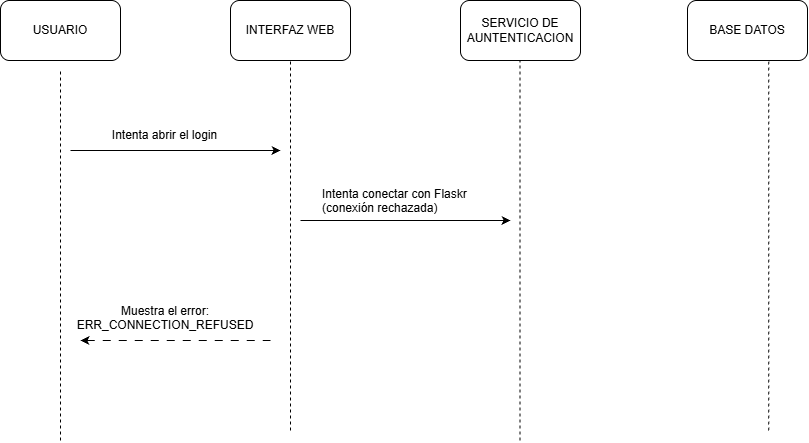

The diagram above was exported from draw.io. Its source (the exported page's mxGraphModel, read from the mxfile embedded in the PNG):
<mxGraphModel dx="1241" dy="635" grid="1" gridSize="10" guides="1" tooltips="1" connect="1" arrows="1" fold="1" page="1" pageScale="1" pageWidth="827" pageHeight="1169" math="0" shadow="0">
  <root>
    <mxCell id="0" />
    <mxCell id="1" parent="0" />
    <mxCell id="VQGXPbQMT-jgjFVOtIyt-1" parent="1" style="rounded=1;whiteSpace=wrap;html=1;roundedPerimeter=1;" value="USUARIO" vertex="1">
      <mxGeometry height="60" width="120" x="20" y="130" as="geometry" />
    </mxCell>
    <mxCell id="VQGXPbQMT-jgjFVOtIyt-2" parent="1" style="rounded=1;whiteSpace=wrap;html=1;roundedPerimeter=1;" value="BASE DATOS" vertex="1">
      <mxGeometry height="60" width="120" x="707" y="130" as="geometry" />
    </mxCell>
    <mxCell id="VQGXPbQMT-jgjFVOtIyt-3" parent="1" style="rounded=1;whiteSpace=wrap;html=1;roundedPerimeter=1;" value="SERVICIO DE AUNTENTICACION" vertex="1">
      <mxGeometry height="60" width="120" x="480" y="130" as="geometry" />
    </mxCell>
    <mxCell id="VQGXPbQMT-jgjFVOtIyt-4" parent="1" style="rounded=1;whiteSpace=wrap;html=1;roundedPerimeter=1;" value="INTERFAZ WEB" vertex="1">
      <mxGeometry height="60" width="120" x="250" y="130" as="geometry" />
    </mxCell>
    <mxCell id="VQGXPbQMT-jgjFVOtIyt-5" edge="1" parent="1" style="endArrow=none;dashed=1;html=1;rounded=0;" value="">
      <mxGeometry height="50" relative="1" width="50" x="0.9135" as="geometry">
        <Array as="points" />
        <mxPoint x="80" y="570" as="sourcePoint" />
        <mxPoint x="80" y="200" as="targetPoint" />
      </mxGeometry>
    </mxCell>
    <mxCell id="VQGXPbQMT-jgjFVOtIyt-6" edge="1" parent="1" style="endArrow=none;dashed=1;html=1;rounded=0;" value="">
      <mxGeometry height="50" relative="1" width="50" x="0.9135" as="geometry">
        <Array as="points" />
        <mxPoint x="310" y="560" as="sourcePoint" />
        <mxPoint x="310" y="190" as="targetPoint" />
      </mxGeometry>
    </mxCell>
    <mxCell id="VQGXPbQMT-jgjFVOtIyt-7" edge="1" parent="1" style="endArrow=none;dashed=1;html=1;rounded=0;" value="">
      <mxGeometry height="50" relative="1" width="50" x="0.9158" as="geometry">
        <Array as="points" />
        <mxPoint x="539.5" y="570" as="sourcePoint" />
        <mxPoint x="539.5" y="190" as="targetPoint" />
      </mxGeometry>
    </mxCell>
    <mxCell id="VQGXPbQMT-jgjFVOtIyt-8" edge="1" parent="1" style="endArrow=none;dashed=1;html=1;rounded=0;" value="">
      <mxGeometry height="50" relative="1" width="50" x="0.9135" as="geometry">
        <Array as="points">
          <mxPoint x="788.25" y="280" />
        </Array>
        <mxPoint x="788.25" y="560" as="sourcePoint" />
        <mxPoint x="788.25" y="190" as="targetPoint" />
      </mxGeometry>
    </mxCell>
    <mxCell id="yCkPxy9hOMcQqpeXErod-1" edge="1" parent="1" style="endArrow=classic;html=1;rounded=0;" value="">
      <mxGeometry height="50" relative="1" width="50" as="geometry">
        <mxPoint x="90" y="280" as="sourcePoint" />
        <mxPoint x="300" y="280" as="targetPoint" />
      </mxGeometry>
    </mxCell>
    <mxCell id="yCkPxy9hOMcQqpeXErod-2" parent="1" style="text;html=1;whiteSpace=wrap;strokeColor=none;fillColor=none;align=center;verticalAlign=middle;rounded=0;" value="Intenta abrir el login" vertex="1">
      <mxGeometry height="30" width="169" x="100" y="250" as="geometry" />
    </mxCell>
    <mxCell id="yCkPxy9hOMcQqpeXErod-9" parent="1" style="text;html=1;whiteSpace=wrap;strokeColor=none;fillColor=none;align=center;verticalAlign=middle;rounded=0;" value="&lt;span style=&quot;color: rgba(0, 0, 0, 0); font-family: monospace; font-size: 1px; text-align: start; white-space: nowrap;&quot;&gt;%3CmxGraphModel%3E%3Croot%3E%3CmxCell%20id%3D%220%22%2F%3E%3CmxCell%20id%3D%221%22%20parent%3D%220%22%2F%3E%3CmxCell%20id%3D%222%22%20parent%3D%221%22%20style%3D%22text%3Bhtml%3D1%3BwhiteSpace%3Dwrap%3BstrokeColor%3Dnone%3BfillColor%3Dnone%3Balign%3Dcenter%3BverticalAlign%3Dmiddle%3Brounded%3D0%3B%22%20value%3D%22Busca%20el%20usuario%20en%20la%20base%20de%20datos%22%20vertex%3D%221%22%3E%3CmxGeometry%20height%3D%2230%22%20width%3D%22210%22%20x%3D%22540%22%20y%3D%22300%22%20as%3D%22geometry%22%2F%3E%3C%2FmxCell%3E%3C%2Froot%3E%3C%2FmxGraphModel%3E&lt;/span&gt;" vertex="1">
      <mxGeometry height="30" width="210" x="560" y="400" as="geometry" />
    </mxCell>
    <mxCell id="8BW-096QS60dsvxDlAm5-1" edge="1" parent="1" style="endArrow=classic;html=1;rounded=0;" value="">
      <mxGeometry height="50" relative="1" width="50" as="geometry">
        <mxPoint x="320" y="350" as="sourcePoint" />
        <mxPoint x="530" y="350" as="targetPoint" />
      </mxGeometry>
    </mxCell>
    <mxCell id="8BW-096QS60dsvxDlAm5-2" parent="1" style="text;whiteSpace=wrap;html=1;" value="Intenta conectar con Flaskr (conexión rechazada)" vertex="1">
      <mxGeometry height="40" width="180" x="340" y="310" as="geometry" />
    </mxCell>
    <mxCell id="8BW-096QS60dsvxDlAm5-3" edge="1" parent="1" style="endArrow=none;dashed=1;html=1;rounded=0;startArrow=classic;startFill=1;dashPattern=8 8;" value="">
      <mxGeometry height="50" relative="1" width="50" x="-0.6527" as="geometry">
        <Array as="points">
          <mxPoint x="130" y="470" />
        </Array>
        <mxPoint x="100" y="470" as="sourcePoint" />
        <mxPoint x="290" y="470" as="targetPoint" />
      </mxGeometry>
    </mxCell>
    <mxCell id="8BW-096QS60dsvxDlAm5-4" parent="1" style="text;html=1;whiteSpace=wrap;strokeColor=none;fillColor=none;align=center;verticalAlign=middle;rounded=0;" value="&#10;&lt;span&gt;Muestra &lt;/span&gt;&lt;span&gt;el &lt;/span&gt;&lt;span&gt;error: &lt;/span&gt;&lt;span&gt;ERR_CONNECTION_REFUSED&lt;/span&gt;&#10;&#10;" vertex="1">
      <mxGeometry height="30" width="220" x="74.5" y="440" as="geometry" />
    </mxCell>
  </root>
</mxGraphModel>